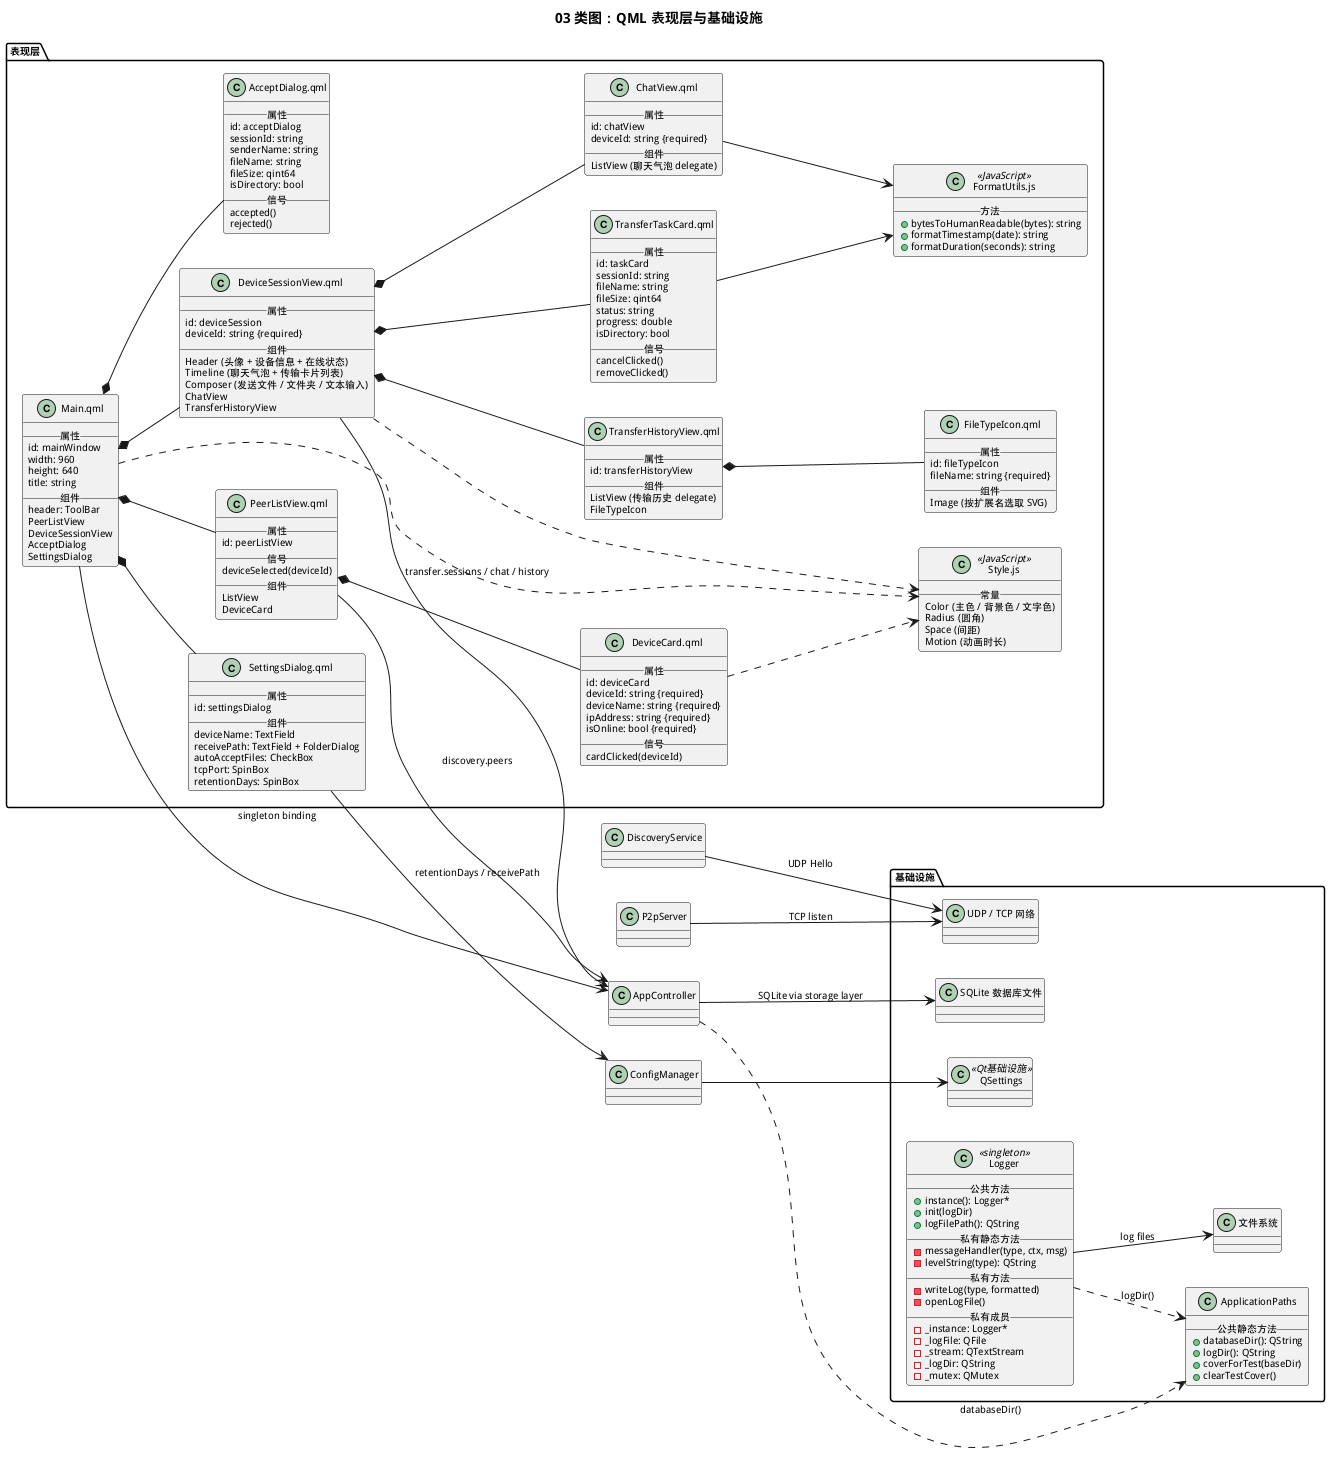

The diagram above was rendered by PlantUML. Its source (embedded in the PNG):
@startuml
title 03 类图：QML 表现层与基础设施
left to right direction
skinparam classIconSize 0
skinparam classFontSize 11
skinparam classAttributeFontSize 10
skinparam defaultFontSize 10

package "表现层" {
  class "Main.qml" as Main {
    __属性__
    id: mainWindow
    width: 960
    height: 640
    title: string
    __组件__
    header: ToolBar
    PeerListView
    DeviceSessionView
    AcceptDialog
    SettingsDialog
  }

  class "PeerListView.qml" as PeerList {
    __属性__
    id: peerListView
    __信号__
    deviceSelected(deviceId)
    __组件__
    ListView
    DeviceCard
  }

  class "DeviceCard.qml" as DeviceCard {
    __属性__
    id: deviceCard
    deviceId: string {required}
    deviceName: string {required}
    ipAddress: string {required}
    isOnline: bool {required}
    __信号__
    cardClicked(deviceId)
  }

  class "DeviceSessionView.qml" as DeviceSession {
    __属性__
    id: deviceSession
    deviceId: string {required}
    __组件__
    Header (头像 + 设备信息 + 在线状态)
    Timeline (聊天气泡 + 传输卡片列表)
    Composer (发送文件 / 文件夹 / 文本输入)
    ChatView
    TransferHistoryView
  }

  class "ChatView.qml" as ChatView {
    __属性__
    id: chatView
    deviceId: string {required}
    __组件__
    ListView (聊天气泡 delegate)
  }

  class "TransferHistoryView.qml" as TransferHistory {
    __属性__
    id: transferHistoryView
    __组件__
    ListView (传输历史 delegate)
    FileTypeIcon
  }

  class "FileTypeIcon.qml" as FileTypeIcon {
    __属性__
    id: fileTypeIcon
    fileName: string {required}
    __组件__
    Image (按扩展名选取 SVG)
  }

  class "AcceptDialog.qml" as AcceptDialog {
    __属性__
    id: acceptDialog
    sessionId: string
    senderName: string
    fileName: string
    fileSize: qint64
    isDirectory: bool
    __信号__
    accepted()
    rejected()
  }

  class "SettingsDialog.qml" as SettingsDialog {
    __属性__
    id: settingsDialog
    __组件__
    deviceName: TextField
    receivePath: TextField + FolderDialog
    autoAcceptFiles: CheckBox
    tcpPort: SpinBox
    retentionDays: SpinBox
  }

  class "TransferTaskCard.qml" as TaskCard {
    __属性__
    id: taskCard
    sessionId: string
    fileName: string
    fileSize: qint64
    status: string
    progress: double
    isDirectory: bool
    __信号__
    cancelClicked()
    removeClicked()
  }

  class "FormatUtils.js" as FormatUtils <<JavaScript>> {
    __方法__
    +bytesToHumanReadable(bytes): string
    +formatTimestamp(date): string
    +formatDuration(seconds): string
  }

  class "Style.js" as Style <<JavaScript>> {
    __常量__
    Color (主色 / 背景色 / 文字色)
    Radius (圆角)
    Space (间距)
    Motion (动画时长)
  }
}

package "基础设施" {
  class Logger <<singleton>> {
    __公共方法__
    +instance(): Logger*
    +init(logDir)
    +logFilePath(): QString
    __私有静态方法__
    -messageHandler(type, ctx, msg)
    -levelString(type): QString
    __私有方法__
    -writeLog(type, formatted)
    -openLogFile()
    __私有成员__
    -_instance: Logger*
    -_logFile: QFile
    -_stream: QTextStream
    -_logDir: QString
    -_mutex: QMutex
  }

  class ApplicationPaths {
    __公共静态方法__
    +databaseDir(): QString
    +logDir(): QString
    +coverForTest(baseDir)
    +clearTestCover()
  }

  class QSettings <<Qt基础设施>>
  class "文件系统" as FileSystem
  class "SQLite 数据库文件" as Database
  class "UDP / TCP 网络" as Network
}

Main *-- PeerList
Main *-- DeviceSession
Main *-- AcceptDialog
Main *-- SettingsDialog
PeerList *-- DeviceCard
DeviceSession *-- TaskCard
DeviceSession *-- ChatView
DeviceSession *-- TransferHistory
TransferHistory *-- FileTypeIcon
Main --> AppController : singleton binding
PeerList --> AppController : discovery.peers
DeviceSession --> AppController : transfer.sessions / chat / history
SettingsDialog --> ConfigManager : retentionDays / receivePath
TaskCard --> FormatUtils
ChatView --> FormatUtils
Main ..> Style
DeviceCard ..> Style
DeviceSession ..> Style
ConfigManager --> QSettings
Logger --> FileSystem : log files
Logger ..> ApplicationPaths : logDir()
AppController ..> ApplicationPaths : databaseDir()
AppController --> Database : SQLite via storage layer
DiscoveryService --> Network : UDP Hello
P2pServer --> Network : TCP listen
@enduml